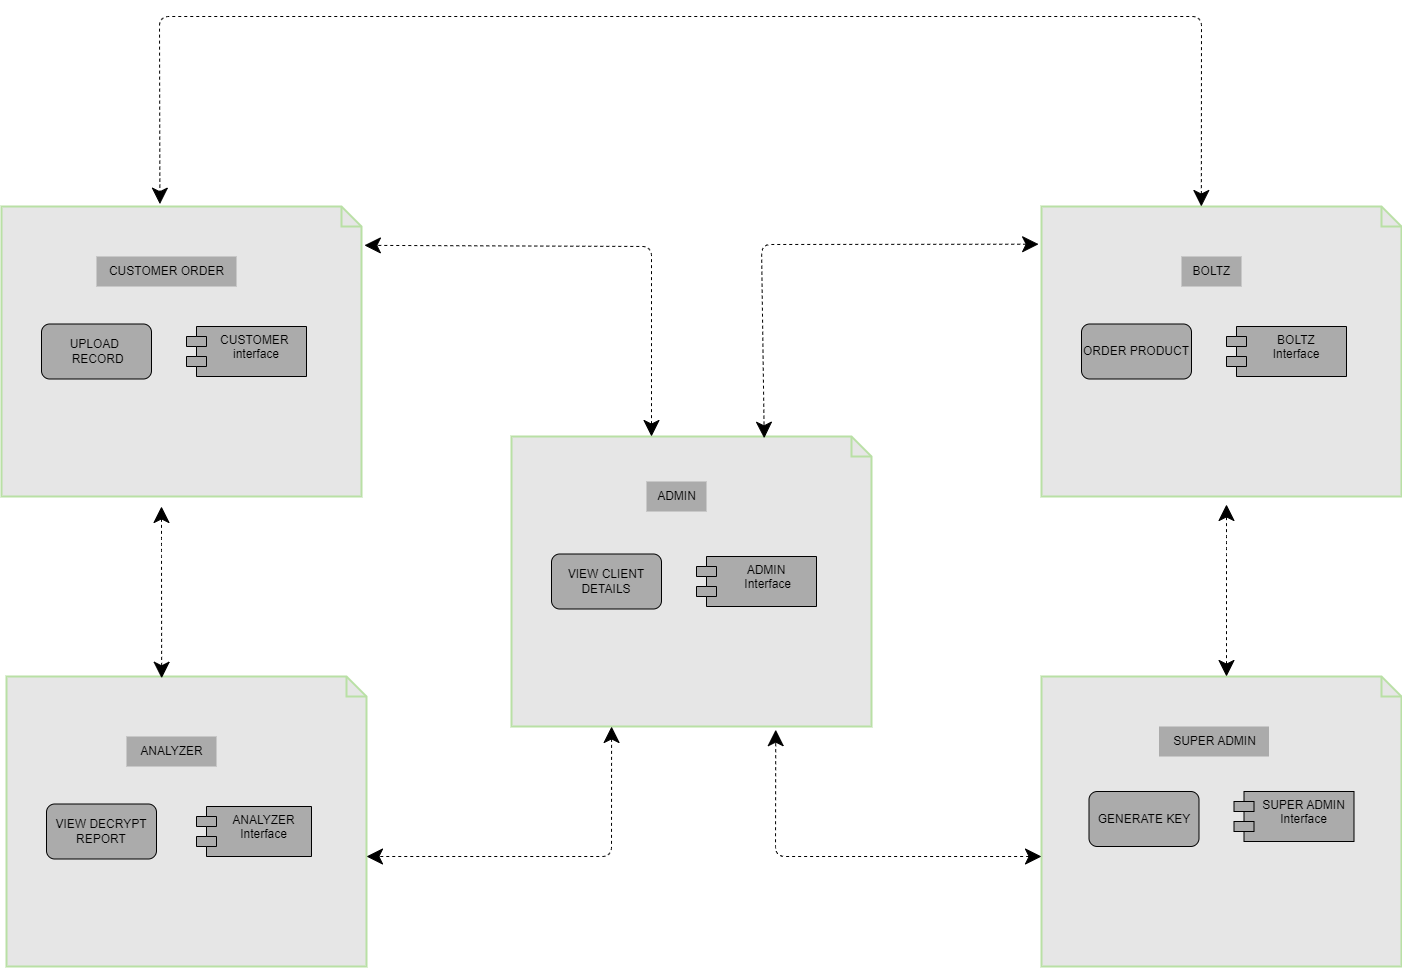

The diagram above was exported from draw.io. Its source (the exported page's mxGraphModel, read from the mxfile embedded in the PNG):
<mxGraphModel dx="1120" dy="1588" grid="1" gridSize="10" guides="1" tooltips="1" connect="1" arrows="1" fold="1" page="1" pageScale="1" pageWidth="850" pageHeight="1100" math="0" shadow="0">
  <root>
    <mxCell id="0" />
    <mxCell id="1" parent="0" />
    <mxCell id="0yTGRtwiVBC5HtsO1Bde-1" value="" style="shape=note;strokeWidth=2;fontSize=14;size=20;whiteSpace=wrap;html=1;fillColor=#E6E6E6;strokeColor=#B9E0A5;fontColor=#666600;hachureGap=4;pointerEvents=0;" parent="1" vertex="1">
      <mxGeometry x="40" y="20" width="360" height="290" as="geometry" />
    </mxCell>
    <mxCell id="0yTGRtwiVBC5HtsO1Bde-2" value="UPLOAD&amp;nbsp;&lt;br&gt;&amp;nbsp;RECORD" style="rounded=1;whiteSpace=wrap;html=1;hachureGap=4;pointerEvents=0;fillColor=#ABABAB;" parent="1" vertex="1">
      <mxGeometry x="80" y="137.5" width="110" height="55" as="geometry" />
    </mxCell>
    <mxCell id="0yTGRtwiVBC5HtsO1Bde-3" value="CUSTOMER &#10;interface" style="shape=module;align=left;spacingLeft=20;align=center;verticalAlign=top;hachureGap=4;pointerEvents=0;fillColor=#ABABAB;" parent="1" vertex="1">
      <mxGeometry x="225" y="140" width="120" height="50" as="geometry" />
    </mxCell>
    <mxCell id="0yTGRtwiVBC5HtsO1Bde-4" value="CUSTOMER ORDER" style="text;html=1;align=center;verticalAlign=middle;resizable=0;points=[];autosize=1;strokeColor=none;fillColor=#ABABAB;" parent="1" vertex="1">
      <mxGeometry x="135" y="70" width="140" height="30" as="geometry" />
    </mxCell>
    <mxCell id="0yTGRtwiVBC5HtsO1Bde-5" value="" style="shape=note;strokeWidth=2;fontSize=14;size=20;whiteSpace=wrap;html=1;fillColor=#E6E6E6;strokeColor=#B9E0A5;fontColor=#666600;hachureGap=4;pointerEvents=0;" parent="1" vertex="1">
      <mxGeometry x="550" y="250" width="360" height="290" as="geometry" />
    </mxCell>
    <mxCell id="0yTGRtwiVBC5HtsO1Bde-6" value="VIEW CLIENT&lt;br style=&quot;border-color: var(--border-color);&quot;&gt;&lt;span style=&quot;&quot;&gt;DETAILS&lt;/span&gt;" style="rounded=1;whiteSpace=wrap;html=1;hachureGap=4;pointerEvents=0;fillColor=#ABABAB;" parent="1" vertex="1">
      <mxGeometry x="590" y="367.5" width="110" height="55" as="geometry" />
    </mxCell>
    <mxCell id="0yTGRtwiVBC5HtsO1Bde-7" value="ADMIN&#10; Interface" style="shape=module;align=left;spacingLeft=20;align=center;verticalAlign=top;hachureGap=4;pointerEvents=0;fillColor=#ABABAB;" parent="1" vertex="1">
      <mxGeometry x="735" y="370" width="120" height="50" as="geometry" />
    </mxCell>
    <mxCell id="0yTGRtwiVBC5HtsO1Bde-8" value="ADMIN" style="text;html=1;align=center;verticalAlign=middle;resizable=0;points=[];autosize=1;strokeColor=none;fillColor=#ABABAB;" parent="1" vertex="1">
      <mxGeometry x="685" y="295" width="60" height="30" as="geometry" />
    </mxCell>
    <mxCell id="0yTGRtwiVBC5HtsO1Bde-9" value="" style="shape=note;strokeWidth=2;fontSize=14;size=20;whiteSpace=wrap;html=1;fillColor=#E6E6E6;strokeColor=#B9E0A5;fontColor=#666600;hachureGap=4;pointerEvents=0;" parent="1" vertex="1">
      <mxGeometry x="45" y="490" width="360" height="290" as="geometry" />
    </mxCell>
    <mxCell id="0yTGRtwiVBC5HtsO1Bde-10" value="VIEW DECRYPT&lt;br style=&quot;border-color: var(--border-color);&quot;&gt;&lt;span style=&quot;&quot;&gt;REPORT&lt;/span&gt;" style="rounded=1;whiteSpace=wrap;html=1;hachureGap=4;pointerEvents=0;fillColor=#ABABAB;" parent="1" vertex="1">
      <mxGeometry x="85" y="617.5" width="110" height="55" as="geometry" />
    </mxCell>
    <mxCell id="0yTGRtwiVBC5HtsO1Bde-11" value="ANALYZER&#10;Interface" style="shape=module;align=left;spacingLeft=20;align=center;verticalAlign=top;hachureGap=4;pointerEvents=0;fillColor=#ABABAB;" parent="1" vertex="1">
      <mxGeometry x="235" y="620" width="115" height="50" as="geometry" />
    </mxCell>
    <mxCell id="0yTGRtwiVBC5HtsO1Bde-12" value="ANALYZER" style="text;html=1;align=center;verticalAlign=middle;resizable=0;points=[];autosize=1;strokeColor=none;fillColor=#ABABAB;" parent="1" vertex="1">
      <mxGeometry x="165" y="550" width="90" height="30" as="geometry" />
    </mxCell>
    <mxCell id="0yTGRtwiVBC5HtsO1Bde-13" value="" style="shape=note;strokeWidth=2;fontSize=14;size=20;whiteSpace=wrap;html=1;fillColor=#E6E6E6;strokeColor=#B9E0A5;fontColor=#666600;hachureGap=4;pointerEvents=0;" parent="1" vertex="1">
      <mxGeometry x="1080" y="20" width="360" height="290" as="geometry" />
    </mxCell>
    <mxCell id="0yTGRtwiVBC5HtsO1Bde-14" value="ORDER PRODUCT" style="rounded=1;whiteSpace=wrap;html=1;hachureGap=4;pointerEvents=0;fillColor=#ABABAB;" parent="1" vertex="1">
      <mxGeometry x="1120" y="137.5" width="110" height="55" as="geometry" />
    </mxCell>
    <mxCell id="0yTGRtwiVBC5HtsO1Bde-15" value="BOLTZ&#10;Interface" style="shape=module;align=left;spacingLeft=20;align=center;verticalAlign=top;hachureGap=4;pointerEvents=0;fillColor=#ABABAB;" parent="1" vertex="1">
      <mxGeometry x="1265" y="140" width="120" height="50" as="geometry" />
    </mxCell>
    <mxCell id="0yTGRtwiVBC5HtsO1Bde-16" value="BOLTZ" style="text;html=1;align=center;verticalAlign=middle;resizable=0;points=[];autosize=1;strokeColor=none;fillColor=#ABABAB;" parent="1" vertex="1">
      <mxGeometry x="1220" y="70" width="60" height="30" as="geometry" />
    </mxCell>
    <mxCell id="0yTGRtwiVBC5HtsO1Bde-17" value="" style="shape=note;strokeWidth=2;fontSize=14;size=20;whiteSpace=wrap;html=1;fillColor=#E6E6E6;strokeColor=#B9E0A5;fontColor=#666600;hachureGap=4;pointerEvents=0;" parent="1" vertex="1">
      <mxGeometry x="1080" y="490" width="360" height="290" as="geometry" />
    </mxCell>
    <mxCell id="0yTGRtwiVBC5HtsO1Bde-18" value="GENERATE KEY" style="rounded=1;whiteSpace=wrap;html=1;hachureGap=4;pointerEvents=0;fillColor=#ABABAB;" parent="1" vertex="1">
      <mxGeometry x="1127.5" y="605" width="110" height="55" as="geometry" />
    </mxCell>
    <mxCell id="0yTGRtwiVBC5HtsO1Bde-19" value="SUPER ADMIN&#10;Interface" style="shape=module;align=left;spacingLeft=20;align=center;verticalAlign=top;hachureGap=4;pointerEvents=0;fillColor=#ABABAB;" parent="1" vertex="1">
      <mxGeometry x="1272.5" y="605" width="120" height="50" as="geometry" />
    </mxCell>
    <mxCell id="0yTGRtwiVBC5HtsO1Bde-20" value="SUPER ADMIN" style="text;html=1;align=center;verticalAlign=middle;resizable=0;points=[];autosize=1;strokeColor=none;fillColor=#ABABAB;" parent="1" vertex="1">
      <mxGeometry x="1197.5" y="540" width="110" height="30" as="geometry" />
    </mxCell>
    <mxCell id="0yTGRtwiVBC5HtsO1Bde-21" value="" style="endArrow=classic;startArrow=classic;html=1;startSize=14;endSize=14;sourcePerimeterSpacing=8;targetPerimeterSpacing=8;dashed=1;entryX=0.44;entryY=-0.008;entryDx=0;entryDy=0;entryPerimeter=0;exitX=0.444;exitY=0;exitDx=0;exitDy=0;exitPerimeter=0;" parent="1" source="0yTGRtwiVBC5HtsO1Bde-13" target="0yTGRtwiVBC5HtsO1Bde-1" edge="1">
      <mxGeometry width="50" height="50" relative="1" as="geometry">
        <mxPoint x="1240" y="10" as="sourcePoint" />
        <mxPoint x="560" y="-160" as="targetPoint" />
        <Array as="points">
          <mxPoint x="1240" y="-170" />
          <mxPoint x="1120" y="-170" />
          <mxPoint x="198" y="-170" />
        </Array>
      </mxGeometry>
    </mxCell>
    <mxCell id="0yTGRtwiVBC5HtsO1Bde-22" value="" style="endArrow=classic;startArrow=classic;html=1;startSize=14;endSize=14;sourcePerimeterSpacing=8;targetPerimeterSpacing=8;dashed=1;exitX=-0.008;exitY=0.13;exitDx=0;exitDy=0;exitPerimeter=0;entryX=0.702;entryY=0.006;entryDx=0;entryDy=0;entryPerimeter=0;" parent="1" source="0yTGRtwiVBC5HtsO1Bde-13" target="0yTGRtwiVBC5HtsO1Bde-5" edge="1">
      <mxGeometry width="50" height="50" relative="1" as="geometry">
        <mxPoint x="745" y="110" as="sourcePoint" />
        <mxPoint x="595" y="110" as="targetPoint" />
        <Array as="points">
          <mxPoint x="800" y="58" />
        </Array>
      </mxGeometry>
    </mxCell>
    <mxCell id="0yTGRtwiVBC5HtsO1Bde-23" value="" style="endArrow=classic;startArrow=classic;html=1;startSize=14;endSize=14;sourcePerimeterSpacing=8;targetPerimeterSpacing=8;dashed=1;entryX=1.008;entryY=0.134;entryDx=0;entryDy=0;entryPerimeter=0;" parent="1" target="0yTGRtwiVBC5HtsO1Bde-1" edge="1">
      <mxGeometry width="50" height="50" relative="1" as="geometry">
        <mxPoint x="690" y="250" as="sourcePoint" />
        <mxPoint x="460" y="70" as="targetPoint" />
        <Array as="points">
          <mxPoint x="690" y="60" />
        </Array>
      </mxGeometry>
    </mxCell>
    <mxCell id="0yTGRtwiVBC5HtsO1Bde-24" value="" style="endArrow=classic;startArrow=classic;html=1;startSize=14;endSize=14;sourcePerimeterSpacing=8;targetPerimeterSpacing=8;dashed=1;entryX=0.734;entryY=1.011;entryDx=0;entryDy=0;entryPerimeter=0;" parent="1" target="0yTGRtwiVBC5HtsO1Bde-5" edge="1">
      <mxGeometry width="50" height="50" relative="1" as="geometry">
        <mxPoint x="1080" y="670" as="sourcePoint" />
        <mxPoint x="620" y="670" as="targetPoint" />
        <Array as="points">
          <mxPoint x="814" y="670" />
        </Array>
      </mxGeometry>
    </mxCell>
    <mxCell id="0yTGRtwiVBC5HtsO1Bde-25" value="" style="endArrow=classic;startArrow=classic;html=1;startSize=14;endSize=14;sourcePerimeterSpacing=8;targetPerimeterSpacing=8;dashed=1;exitX=0.278;exitY=1;exitDx=0;exitDy=0;exitPerimeter=0;" parent="1" source="0yTGRtwiVBC5HtsO1Bde-5" edge="1">
      <mxGeometry width="50" height="50" relative="1" as="geometry">
        <mxPoint x="555" y="670" as="sourcePoint" />
        <mxPoint x="405" y="670" as="targetPoint" />
        <Array as="points">
          <mxPoint x="650" y="670" />
        </Array>
      </mxGeometry>
    </mxCell>
    <mxCell id="0yTGRtwiVBC5HtsO1Bde-26" value="" style="endArrow=classic;startArrow=classic;html=1;startSize=14;endSize=14;sourcePerimeterSpacing=8;targetPerimeterSpacing=8;dashed=1;exitX=0.431;exitY=0.006;exitDx=0;exitDy=0;exitPerimeter=0;" parent="1" source="0yTGRtwiVBC5HtsO1Bde-9" edge="1">
      <mxGeometry width="50" height="50" relative="1" as="geometry">
        <mxPoint x="210" y="360" as="sourcePoint" />
        <mxPoint x="200" y="320" as="targetPoint" />
        <Array as="points">
          <mxPoint x="200" y="360" />
        </Array>
      </mxGeometry>
    </mxCell>
    <mxCell id="0yTGRtwiVBC5HtsO1Bde-27" value="" style="endArrow=classic;startArrow=classic;html=1;startSize=14;endSize=14;sourcePerimeterSpacing=8;targetPerimeterSpacing=8;dashed=1;exitX=0.431;exitY=0.006;exitDx=0;exitDy=0;exitPerimeter=0;" parent="1" edge="1">
      <mxGeometry width="50" height="50" relative="1" as="geometry">
        <mxPoint x="1265" y="490" as="sourcePoint" />
        <mxPoint x="1265" y="318" as="targetPoint" />
        <Array as="points">
          <mxPoint x="1265" y="358" />
        </Array>
      </mxGeometry>
    </mxCell>
  </root>
</mxGraphModel>